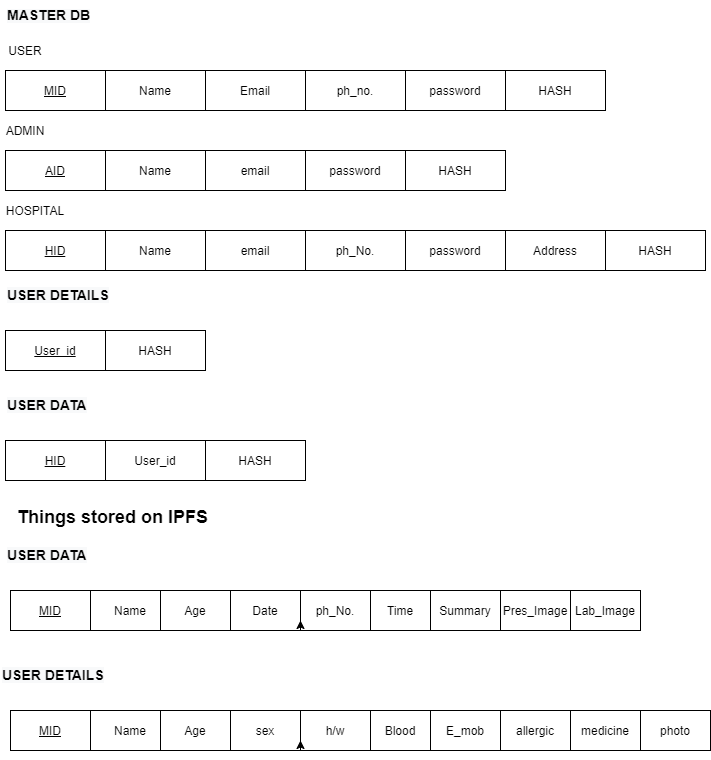

The diagram above was exported from draw.io. Its source (the exported page's mxGraphModel, read from the mxfile embedded in the PNG):
<mxGraphModel dx="2048" dy="1184" grid="1" gridSize="10" guides="1" tooltips="1" connect="1" arrows="1" fold="1" page="1" pageScale="1" pageWidth="850" pageHeight="1100" math="0" shadow="0">
  <root>
    <mxCell id="0" />
    <mxCell id="1" parent="0" />
    <mxCell id="fEGNjA-mI5WPNK1NcOuQ-1" value="&lt;u&gt;MID&lt;/u&gt;" style="whiteSpace=wrap;html=1;align=center;" parent="1" vertex="1">
      <mxGeometry x="70" y="80" width="100" height="40" as="geometry" />
    </mxCell>
    <mxCell id="fEGNjA-mI5WPNK1NcOuQ-2" value="Name" style="whiteSpace=wrap;html=1;align=center;" parent="1" vertex="1">
      <mxGeometry x="170" y="80" width="100" height="40" as="geometry" />
    </mxCell>
    <mxCell id="fEGNjA-mI5WPNK1NcOuQ-3" value="Email" style="whiteSpace=wrap;html=1;align=center;" parent="1" vertex="1">
      <mxGeometry x="270" y="80" width="100" height="40" as="geometry" />
    </mxCell>
    <mxCell id="fEGNjA-mI5WPNK1NcOuQ-4" value="ph_no." style="whiteSpace=wrap;html=1;align=center;" parent="1" vertex="1">
      <mxGeometry x="370" y="80" width="100" height="40" as="geometry" />
    </mxCell>
    <mxCell id="fEGNjA-mI5WPNK1NcOuQ-5" value="password" style="whiteSpace=wrap;html=1;align=center;" parent="1" vertex="1">
      <mxGeometry x="470" y="80" width="100" height="40" as="geometry" />
    </mxCell>
    <mxCell id="fEGNjA-mI5WPNK1NcOuQ-6" value="&lt;u&gt;AID&lt;/u&gt;" style="whiteSpace=wrap;html=1;align=center;" parent="1" vertex="1">
      <mxGeometry x="70" y="160" width="100" height="40" as="geometry" />
    </mxCell>
    <mxCell id="fEGNjA-mI5WPNK1NcOuQ-7" value="Name" style="whiteSpace=wrap;html=1;align=center;" parent="1" vertex="1">
      <mxGeometry x="170" y="160" width="100" height="40" as="geometry" />
    </mxCell>
    <mxCell id="fEGNjA-mI5WPNK1NcOuQ-8" value="email" style="whiteSpace=wrap;html=1;align=center;" parent="1" vertex="1">
      <mxGeometry x="270" y="160" width="100" height="40" as="geometry" />
    </mxCell>
    <mxCell id="fEGNjA-mI5WPNK1NcOuQ-9" value="password" style="whiteSpace=wrap;html=1;align=center;" parent="1" vertex="1">
      <mxGeometry x="370" y="160" width="100" height="40" as="geometry" />
    </mxCell>
    <mxCell id="fEGNjA-mI5WPNK1NcOuQ-10" value="HASH" style="whiteSpace=wrap;html=1;align=center;" parent="1" vertex="1">
      <mxGeometry x="470" y="160" width="100" height="40" as="geometry" />
    </mxCell>
    <mxCell id="fEGNjA-mI5WPNK1NcOuQ-11" value="&lt;u&gt;HID&lt;/u&gt;" style="whiteSpace=wrap;html=1;align=center;" parent="1" vertex="1">
      <mxGeometry x="70" y="240" width="100" height="40" as="geometry" />
    </mxCell>
    <mxCell id="fEGNjA-mI5WPNK1NcOuQ-12" value="Name" style="whiteSpace=wrap;html=1;align=center;" parent="1" vertex="1">
      <mxGeometry x="170" y="240" width="100" height="40" as="geometry" />
    </mxCell>
    <mxCell id="fEGNjA-mI5WPNK1NcOuQ-13" value="email" style="whiteSpace=wrap;html=1;align=center;" parent="1" vertex="1">
      <mxGeometry x="270" y="240" width="100" height="40" as="geometry" />
    </mxCell>
    <mxCell id="fEGNjA-mI5WPNK1NcOuQ-14" value="ph_No." style="whiteSpace=wrap;html=1;align=center;" parent="1" vertex="1">
      <mxGeometry x="370" y="240" width="100" height="40" as="geometry" />
    </mxCell>
    <mxCell id="fEGNjA-mI5WPNK1NcOuQ-15" value="password" style="whiteSpace=wrap;html=1;align=center;" parent="1" vertex="1">
      <mxGeometry x="470" y="240" width="100" height="40" as="geometry" />
    </mxCell>
    <mxCell id="fEGNjA-mI5WPNK1NcOuQ-27" value="USER" style="text;html=1;strokeColor=none;fillColor=none;align=center;verticalAlign=middle;whiteSpace=wrap;rounded=0;" parent="1" vertex="1">
      <mxGeometry x="70" y="50" width="40" height="20" as="geometry" />
    </mxCell>
    <mxCell id="fEGNjA-mI5WPNK1NcOuQ-28" value="ADMIN" style="text;html=1;strokeColor=none;fillColor=none;align=center;verticalAlign=middle;whiteSpace=wrap;rounded=0;" parent="1" vertex="1">
      <mxGeometry x="70" y="130" width="40" height="20" as="geometry" />
    </mxCell>
    <mxCell id="fEGNjA-mI5WPNK1NcOuQ-29" value="HOSPITAL" style="text;html=1;strokeColor=none;fillColor=none;align=center;verticalAlign=middle;whiteSpace=wrap;rounded=0;" parent="1" vertex="1">
      <mxGeometry x="80" y="210" width="40" height="20" as="geometry" />
    </mxCell>
    <mxCell id="VhG3dxWV9V65xpA585kv-2" value="&lt;span style=&quot;color: rgb(0 , 0 , 0) ; font-family: &amp;#34;helvetica&amp;#34; ; font-style: normal ; letter-spacing: normal ; text-align: center ; text-indent: 0px ; text-transform: none ; word-spacing: 0px ; background-color: rgb(248 , 249 , 250) ; display: inline ; float: none&quot;&gt;&lt;font style=&quot;font-size: 14px&quot;&gt;&lt;b&gt;MASTER DB&lt;/b&gt;&lt;/font&gt;&lt;/span&gt;" style="text;whiteSpace=wrap;html=1;" vertex="1" parent="1">
      <mxGeometry x="70" y="10" width="110" height="30" as="geometry" />
    </mxCell>
    <mxCell id="VhG3dxWV9V65xpA585kv-3" value="HASH" style="whiteSpace=wrap;html=1;align=center;" vertex="1" parent="1">
      <mxGeometry x="570" y="80" width="100" height="40" as="geometry" />
    </mxCell>
    <mxCell id="VhG3dxWV9V65xpA585kv-4" value="Address" style="whiteSpace=wrap;html=1;align=center;" vertex="1" parent="1">
      <mxGeometry x="570" y="240" width="100" height="40" as="geometry" />
    </mxCell>
    <mxCell id="VhG3dxWV9V65xpA585kv-5" value="HASH" style="whiteSpace=wrap;html=1;align=center;" vertex="1" parent="1">
      <mxGeometry x="670" y="240" width="100" height="40" as="geometry" />
    </mxCell>
    <mxCell id="VhG3dxWV9V65xpA585kv-7" value="&lt;b style=&quot;color: rgb(0 , 0 , 0) ; font-family: &amp;#34;helvetica&amp;#34; ; font-size: 14px ; font-style: normal ; letter-spacing: normal ; text-align: center ; text-indent: 0px ; text-transform: none ; word-spacing: 0px ; background-color: rgb(248 , 249 , 250)&quot;&gt;USER DETAILS&lt;/b&gt;" style="text;whiteSpace=wrap;html=1;" vertex="1" parent="1">
      <mxGeometry x="70" y="290" width="110" height="30" as="geometry" />
    </mxCell>
    <mxCell id="VhG3dxWV9V65xpA585kv-8" value="&lt;u&gt;User_id&lt;/u&gt;" style="whiteSpace=wrap;html=1;align=center;" vertex="1" parent="1">
      <mxGeometry x="70" y="340" width="100" height="40" as="geometry" />
    </mxCell>
    <mxCell id="VhG3dxWV9V65xpA585kv-9" value="HASH" style="whiteSpace=wrap;html=1;align=center;" vertex="1" parent="1">
      <mxGeometry x="170" y="340" width="100" height="40" as="geometry" />
    </mxCell>
    <mxCell id="VhG3dxWV9V65xpA585kv-11" value="&lt;u&gt;HID&lt;/u&gt;" style="whiteSpace=wrap;html=1;align=center;" vertex="1" parent="1">
      <mxGeometry x="70" y="240" width="100" height="40" as="geometry" />
    </mxCell>
    <mxCell id="VhG3dxWV9V65xpA585kv-12" value="User_id" style="whiteSpace=wrap;html=1;align=center;" vertex="1" parent="1">
      <mxGeometry x="170" y="450" width="100" height="40" as="geometry" />
    </mxCell>
    <mxCell id="VhG3dxWV9V65xpA585kv-13" value="HASH" style="whiteSpace=wrap;html=1;align=center;" vertex="1" parent="1">
      <mxGeometry x="270" y="450" width="100" height="40" as="geometry" />
    </mxCell>
    <mxCell id="VhG3dxWV9V65xpA585kv-14" value="&lt;u&gt;HID&lt;/u&gt;" style="whiteSpace=wrap;html=1;align=center;" vertex="1" parent="1">
      <mxGeometry x="70" y="450" width="100" height="40" as="geometry" />
    </mxCell>
    <mxCell id="VhG3dxWV9V65xpA585kv-15" value="&lt;b style=&quot;color: rgb(0 , 0 , 0) ; font-family: &amp;#34;helvetica&amp;#34; ; font-size: 14px ; font-style: normal ; letter-spacing: normal ; text-align: center ; text-indent: 0px ; text-transform: none ; word-spacing: 0px ; background-color: rgb(248 , 249 , 250)&quot;&gt;USER DATA&lt;/b&gt;" style="text;whiteSpace=wrap;html=1;" vertex="1" parent="1">
      <mxGeometry x="70" y="400" width="110" height="30" as="geometry" />
    </mxCell>
    <mxCell id="VhG3dxWV9V65xpA585kv-16" value="&lt;div style=&quot;text-align: center&quot;&gt;&lt;font face=&quot;helvetica&quot; style=&quot;font-size: 18px&quot;&gt;&lt;b&gt;Things stored on IPFS&lt;/b&gt;&lt;/font&gt;&lt;/div&gt;" style="text;whiteSpace=wrap;html=1;" vertex="1" parent="1">
      <mxGeometry x="80" y="510" width="200" height="30" as="geometry" />
    </mxCell>
    <mxCell id="VhG3dxWV9V65xpA585kv-17" value="Name" style="whiteSpace=wrap;html=1;align=center;" vertex="1" parent="1">
      <mxGeometry x="155" y="600" width="80" height="40" as="geometry" />
    </mxCell>
    <mxCell id="VhG3dxWV9V65xpA585kv-19" value="ph_No." style="whiteSpace=wrap;html=1;align=center;" vertex="1" parent="1">
      <mxGeometry x="365" y="600" width="70" height="40" as="geometry" />
    </mxCell>
    <mxCell id="VhG3dxWV9V65xpA585kv-21" value="Summary" style="whiteSpace=wrap;html=1;align=center;" vertex="1" parent="1">
      <mxGeometry x="495" y="600" width="70" height="40" as="geometry" />
    </mxCell>
    <mxCell id="VhG3dxWV9V65xpA585kv-22" value="Pres_Image" style="whiteSpace=wrap;html=1;align=center;" vertex="1" parent="1">
      <mxGeometry x="565" y="600" width="70" height="40" as="geometry" />
    </mxCell>
    <mxCell id="VhG3dxWV9V65xpA585kv-24" value="&lt;b style=&quot;color: rgb(0, 0, 0); font-style: normal; letter-spacing: normal; text-indent: 0px; text-transform: none; word-spacing: 0px; font-family: helvetica; font-size: 14px; text-align: center; background-color: rgb(248, 249, 250);&quot;&gt;USER DATA&lt;/b&gt;" style="text;whiteSpace=wrap;html=1;" vertex="1" parent="1">
      <mxGeometry x="70" y="550" width="110" height="30" as="geometry" />
    </mxCell>
    <mxCell id="VhG3dxWV9V65xpA585kv-26" value="&lt;u&gt;MID&lt;/u&gt;" style="whiteSpace=wrap;html=1;align=center;" vertex="1" parent="1">
      <mxGeometry x="75" y="600" width="80" height="40" as="geometry" />
    </mxCell>
    <mxCell id="VhG3dxWV9V65xpA585kv-27" value="Age" style="whiteSpace=wrap;html=1;align=center;" vertex="1" parent="1">
      <mxGeometry x="225" y="600" width="70" height="40" as="geometry" />
    </mxCell>
    <mxCell id="VhG3dxWV9V65xpA585kv-28" value="Date" style="whiteSpace=wrap;html=1;align=center;" vertex="1" parent="1">
      <mxGeometry x="295" y="600" width="70" height="40" as="geometry" />
    </mxCell>
    <mxCell id="VhG3dxWV9V65xpA585kv-29" value="Time" style="whiteSpace=wrap;html=1;align=center;" vertex="1" parent="1">
      <mxGeometry x="435" y="600" width="60" height="40" as="geometry" />
    </mxCell>
    <mxCell id="VhG3dxWV9V65xpA585kv-30" value="Lab_Image" style="whiteSpace=wrap;html=1;align=center;" vertex="1" parent="1">
      <mxGeometry x="635" y="600" width="70" height="40" as="geometry" />
    </mxCell>
    <mxCell id="VhG3dxWV9V65xpA585kv-33" style="edgeStyle=orthogonalEdgeStyle;rounded=0;orthogonalLoop=1;jettySize=auto;html=1;exitX=0.25;exitY=1;exitDx=0;exitDy=0;entryX=0;entryY=0.75;entryDx=0;entryDy=0;" edge="1" parent="1" source="VhG3dxWV9V65xpA585kv-19" target="VhG3dxWV9V65xpA585kv-19">
      <mxGeometry relative="1" as="geometry" />
    </mxCell>
    <mxCell id="VhG3dxWV9V65xpA585kv-34" value="Name" style="whiteSpace=wrap;html=1;align=center;" vertex="1" parent="1">
      <mxGeometry x="155" y="720" width="80" height="40" as="geometry" />
    </mxCell>
    <mxCell id="VhG3dxWV9V65xpA585kv-35" value="h/w" style="whiteSpace=wrap;html=1;align=center;" vertex="1" parent="1">
      <mxGeometry x="365" y="720" width="70" height="40" as="geometry" />
    </mxCell>
    <mxCell id="VhG3dxWV9V65xpA585kv-36" value="E_mob" style="whiteSpace=wrap;html=1;align=center;" vertex="1" parent="1">
      <mxGeometry x="495" y="720" width="70" height="40" as="geometry" />
    </mxCell>
    <mxCell id="VhG3dxWV9V65xpA585kv-37" value="allergic" style="whiteSpace=wrap;html=1;align=center;" vertex="1" parent="1">
      <mxGeometry x="565" y="720" width="70" height="40" as="geometry" />
    </mxCell>
    <mxCell id="VhG3dxWV9V65xpA585kv-38" value="&lt;u&gt;MID&lt;/u&gt;" style="whiteSpace=wrap;html=1;align=center;" vertex="1" parent="1">
      <mxGeometry x="75" y="720" width="80" height="40" as="geometry" />
    </mxCell>
    <mxCell id="VhG3dxWV9V65xpA585kv-39" value="Age" style="whiteSpace=wrap;html=1;align=center;" vertex="1" parent="1">
      <mxGeometry x="225" y="720" width="70" height="40" as="geometry" />
    </mxCell>
    <mxCell id="VhG3dxWV9V65xpA585kv-40" value="sex" style="whiteSpace=wrap;html=1;align=center;" vertex="1" parent="1">
      <mxGeometry x="295" y="720" width="70" height="40" as="geometry" />
    </mxCell>
    <mxCell id="VhG3dxWV9V65xpA585kv-41" value="Blood" style="whiteSpace=wrap;html=1;align=center;" vertex="1" parent="1">
      <mxGeometry x="435" y="720" width="60" height="40" as="geometry" />
    </mxCell>
    <mxCell id="VhG3dxWV9V65xpA585kv-42" value="medicine" style="whiteSpace=wrap;html=1;align=center;" vertex="1" parent="1">
      <mxGeometry x="635" y="720" width="70" height="40" as="geometry" />
    </mxCell>
    <mxCell id="VhG3dxWV9V65xpA585kv-43" style="edgeStyle=orthogonalEdgeStyle;rounded=0;orthogonalLoop=1;jettySize=auto;html=1;exitX=0.25;exitY=1;exitDx=0;exitDy=0;entryX=0;entryY=0.75;entryDx=0;entryDy=0;" edge="1" parent="1" source="VhG3dxWV9V65xpA585kv-35" target="VhG3dxWV9V65xpA585kv-35">
      <mxGeometry relative="1" as="geometry" />
    </mxCell>
    <mxCell id="VhG3dxWV9V65xpA585kv-44" value="photo" style="whiteSpace=wrap;html=1;align=center;" vertex="1" parent="1">
      <mxGeometry x="705" y="720" width="70" height="40" as="geometry" />
    </mxCell>
    <mxCell id="VhG3dxWV9V65xpA585kv-46" value="&lt;b style=&quot;color: rgb(0 , 0 , 0) ; font-style: normal ; letter-spacing: normal ; text-indent: 0px ; text-transform: none ; word-spacing: 0px ; font-family: &amp;#34;helvetica&amp;#34; ; font-size: 14px ; text-align: center ; background-color: rgb(248 , 249 , 250)&quot;&gt;USER DETAILS&lt;/b&gt;" style="text;whiteSpace=wrap;html=1;" vertex="1" parent="1">
      <mxGeometry x="65" y="670" width="110" height="30" as="geometry" />
    </mxCell>
  </root>
</mxGraphModel>